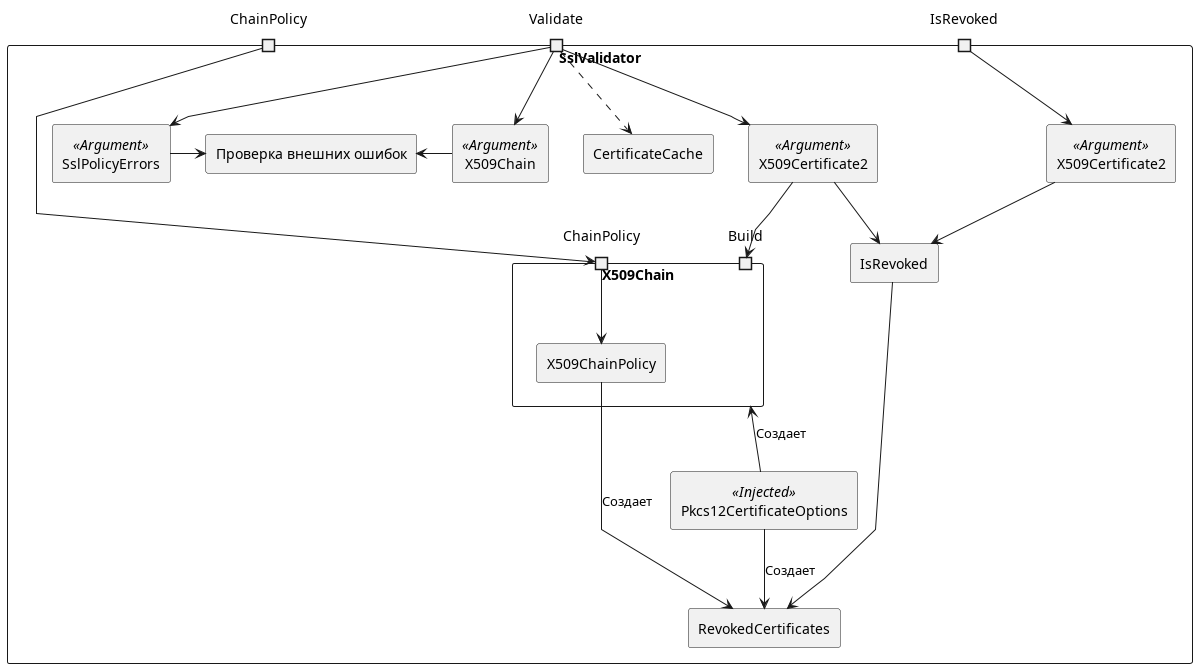

The diagram above was rendered by PlantUML. Its source (embedded in the PNG):
@startuml SslValidator
skinparam componentStyle rectangle
skinparam linetype polyline

component SslValidator {
    component X509Chain  as _validationChain {
        portin ChainPolicy as ChainPolicy_port
        [X509ChainPolicy] as chain_Policy
        ChainPolicy_port --> chain_Policy

        portin Build as chain_Build_port
    }

    [RevokedCertificates]
    [CertificateCache]

    [Pkcs12CertificateOptions] << Injected >>

    [Проверка внешних ошибок] as checkExternalErrors
    [IsRevoked] as IsRevoked_method

    _validationChain <-- Pkcs12CertificateOptions : Создает
    Pkcs12CertificateOptions --> RevokedCertificates : Создает
    chain_Policy --> RevokedCertificates : Создает

    portin ChainPolicy
    ChainPolicy --> ChainPolicy_port

    portin Validate
    [X509Certificate2] << Argument >> as certForValidate
    [X509Chain] << Argument >> as chainForValidate
    [SslPolicyErrors] << Argument >> as externalErrors
    Validate ..> CertificateCache
    Validate --> certForValidate
    Validate --> chainForValidate
    Validate --> externalErrors
    certForValidate --> IsRevoked_method
    certForValidate --> chain_Build_port
    externalErrors -> checkExternalErrors
    chainForValidate -> checkExternalErrors

    portin IsRevoked
    [X509Certificate2] << Argument >> as certForRevoked
    IsRevoked --> certForRevoked
    certForRevoked --> IsRevoked_method
    IsRevoked_method --> RevokedCertificates

}

@enduml